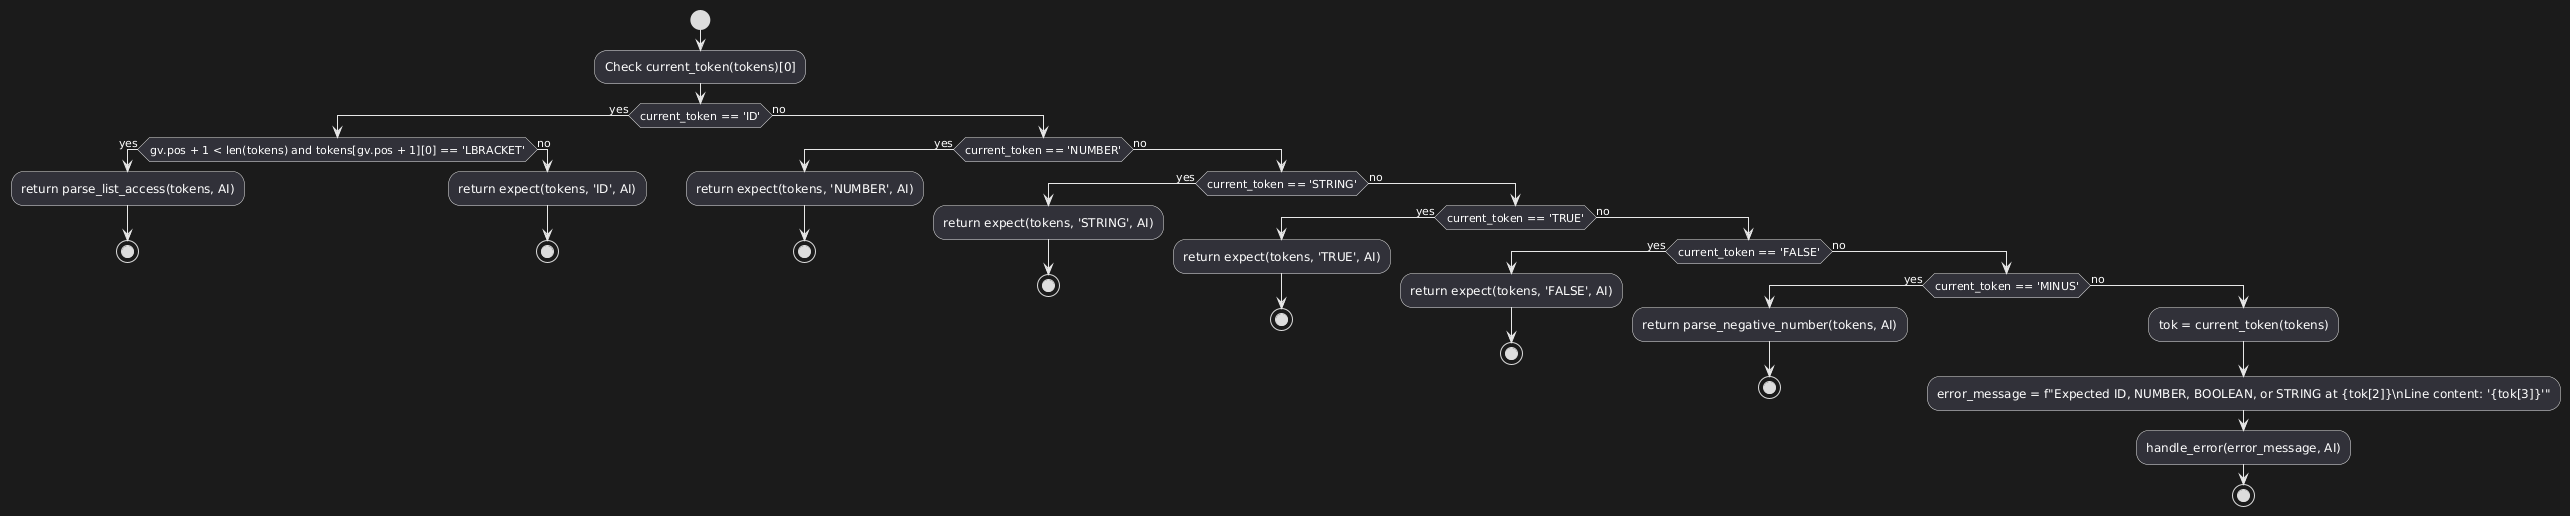

The diagram above was rendered by PlantUML. Its source (embedded in the PNG):
@startuml
start

:Check current_token(tokens)[0];

if (current_token == 'ID') then (yes)
    if (gv.pos + 1 < len(tokens) and tokens[gv.pos + 1][0] == 'LBRACKET') then (yes)
        :return parse_list_access(tokens, AI);
        stop
    else (no)
        :return expect(tokens, 'ID', AI);
        stop
    endif
else (no)
    if (current_token == 'NUMBER') then (yes)
        :return expect(tokens, 'NUMBER', AI);
        stop
    else (no)
        if (current_token == 'STRING') then (yes)
            :return expect(tokens, 'STRING', AI);
            stop
        else (no)
            if (current_token == 'TRUE') then (yes)
                :return expect(tokens, 'TRUE', AI);
                stop
            else (no)
                if (current_token == 'FALSE') then (yes)
                    :return expect(tokens, 'FALSE', AI);
                    stop
                else (no)
                    if (current_token == 'MINUS') then (yes)
                        :return parse_negative_number(tokens, AI);
                        stop
                    else (no)
                        :tok = current_token(tokens);
                        :error_message = f"Expected ID, NUMBER, BOOLEAN, or STRING at {tok[2]}\\nLine content: '{tok[3]}'";
                        :handle_error(error_message, AI);
                        stop
                    endif
                endif
            endif
        endif
    endif
endif
@enduml